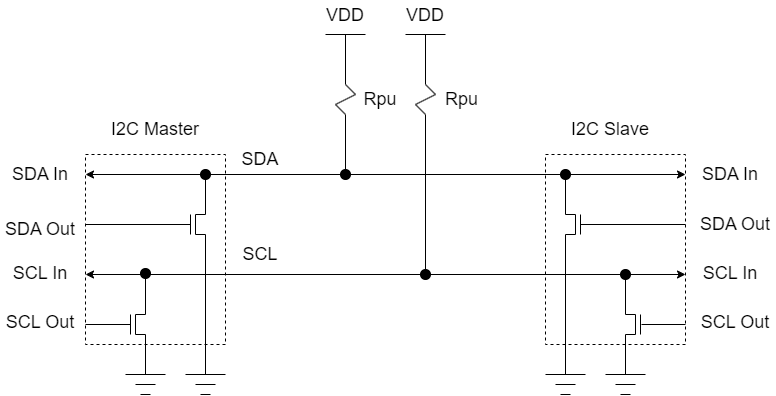

The diagram above was exported from draw.io. Its source (the exported page's mxGraphModel, read from the mxfile embedded in the PNG):
<mxGraphModel dx="1495" dy="657" grid="1" gridSize="10" guides="1" tooltips="1" connect="1" arrows="1" fold="1" page="1" pageScale="1" pageWidth="827" pageHeight="1169" math="0" shadow="0">
  <root>
    <mxCell id="0" />
    <mxCell id="1" parent="0" />
    <mxCell id="c4tZoBDS-W2RsdIjDZc7-68" value="" style="rounded=0;whiteSpace=wrap;html=1;fontSize=18;dashed=1;fillColor=none;" vertex="1" parent="1">
      <mxGeometry y="200" width="140" height="190" as="geometry" />
    </mxCell>
    <mxCell id="c4tZoBDS-W2RsdIjDZc7-1" value="" style="endArrow=none;html=1;rounded=0;" edge="1" parent="1">
      <mxGeometry width="50" height="50" relative="1" as="geometry">
        <mxPoint x="240" y="80" as="sourcePoint" />
        <mxPoint x="280" y="80" as="targetPoint" />
      </mxGeometry>
    </mxCell>
    <mxCell id="c4tZoBDS-W2RsdIjDZc7-2" value="&lt;font style=&quot;font-size: 18px;&quot;&gt;VDD&lt;/font&gt;" style="text;strokeColor=none;align=center;fillColor=none;html=1;verticalAlign=middle;whiteSpace=wrap;rounded=0;" vertex="1" parent="1">
      <mxGeometry x="230" y="46" width="60" height="30" as="geometry" />
    </mxCell>
    <mxCell id="c4tZoBDS-W2RsdIjDZc7-3" value="" style="endArrow=none;html=1;rounded=0;" edge="1" parent="1">
      <mxGeometry width="50" height="50" relative="1" as="geometry">
        <mxPoint x="320" y="80" as="sourcePoint" />
        <mxPoint x="360" y="80" as="targetPoint" />
      </mxGeometry>
    </mxCell>
    <mxCell id="c4tZoBDS-W2RsdIjDZc7-4" value="&lt;font style=&quot;font-size: 18px;&quot;&gt;VDD&lt;/font&gt;" style="text;strokeColor=none;align=center;fillColor=none;html=1;verticalAlign=middle;whiteSpace=wrap;rounded=0;" vertex="1" parent="1">
      <mxGeometry x="310" y="46" width="60" height="30" as="geometry" />
    </mxCell>
    <mxCell id="c4tZoBDS-W2RsdIjDZc7-5" value="" style="endArrow=none;html=1;rounded=0;fontSize=18;" edge="1" parent="1">
      <mxGeometry width="50" height="50" relative="1" as="geometry">
        <mxPoint x="260" y="130" as="sourcePoint" />
        <mxPoint x="260" y="80" as="targetPoint" />
      </mxGeometry>
    </mxCell>
    <mxCell id="c4tZoBDS-W2RsdIjDZc7-6" value="" style="endArrow=none;html=1;rounded=0;fontSize=18;" edge="1" parent="1">
      <mxGeometry width="50" height="50" relative="1" as="geometry">
        <mxPoint x="270" y="140" as="sourcePoint" />
        <mxPoint x="260" y="130" as="targetPoint" />
      </mxGeometry>
    </mxCell>
    <mxCell id="c4tZoBDS-W2RsdIjDZc7-7" value="" style="endArrow=none;html=1;rounded=0;fontSize=18;" edge="1" parent="1">
      <mxGeometry width="50" height="50" relative="1" as="geometry">
        <mxPoint x="250" y="150" as="sourcePoint" />
        <mxPoint x="270" y="140" as="targetPoint" />
      </mxGeometry>
    </mxCell>
    <mxCell id="c4tZoBDS-W2RsdIjDZc7-8" value="" style="endArrow=none;html=1;rounded=0;fontSize=18;" edge="1" parent="1">
      <mxGeometry width="50" height="50" relative="1" as="geometry">
        <mxPoint x="260" y="160" as="sourcePoint" />
        <mxPoint x="250" y="150" as="targetPoint" />
      </mxGeometry>
    </mxCell>
    <mxCell id="c4tZoBDS-W2RsdIjDZc7-9" value="" style="endArrow=none;html=1;rounded=0;fontSize=18;" edge="1" parent="1">
      <mxGeometry width="50" height="50" relative="1" as="geometry">
        <mxPoint x="260" y="220" as="sourcePoint" />
        <mxPoint x="260" y="160" as="targetPoint" />
      </mxGeometry>
    </mxCell>
    <mxCell id="c4tZoBDS-W2RsdIjDZc7-10" value="" style="endArrow=none;html=1;rounded=0;fontSize=18;" edge="1" parent="1">
      <mxGeometry width="50" height="50" relative="1" as="geometry">
        <mxPoint x="340" y="130" as="sourcePoint" />
        <mxPoint x="340" y="80" as="targetPoint" />
      </mxGeometry>
    </mxCell>
    <mxCell id="c4tZoBDS-W2RsdIjDZc7-11" value="" style="endArrow=none;html=1;rounded=0;fontSize=18;" edge="1" parent="1">
      <mxGeometry width="50" height="50" relative="1" as="geometry">
        <mxPoint x="350" y="140" as="sourcePoint" />
        <mxPoint x="340" y="130" as="targetPoint" />
      </mxGeometry>
    </mxCell>
    <mxCell id="c4tZoBDS-W2RsdIjDZc7-12" value="" style="endArrow=none;html=1;rounded=0;fontSize=18;" edge="1" parent="1">
      <mxGeometry width="50" height="50" relative="1" as="geometry">
        <mxPoint x="330" y="150" as="sourcePoint" />
        <mxPoint x="350" y="140" as="targetPoint" />
      </mxGeometry>
    </mxCell>
    <mxCell id="c4tZoBDS-W2RsdIjDZc7-13" value="" style="endArrow=none;html=1;rounded=0;fontSize=18;" edge="1" parent="1">
      <mxGeometry width="50" height="50" relative="1" as="geometry">
        <mxPoint x="340" y="160" as="sourcePoint" />
        <mxPoint x="330" y="150" as="targetPoint" />
      </mxGeometry>
    </mxCell>
    <mxCell id="c4tZoBDS-W2RsdIjDZc7-14" value="" style="endArrow=none;html=1;rounded=0;fontSize=18;" edge="1" parent="1">
      <mxGeometry width="50" height="50" relative="1" as="geometry">
        <mxPoint x="340" y="320" as="sourcePoint" />
        <mxPoint x="340" y="160" as="targetPoint" />
      </mxGeometry>
    </mxCell>
    <mxCell id="c4tZoBDS-W2RsdIjDZc7-15" value="&lt;font style=&quot;font-size: 18px;&quot;&gt;Rpu&lt;/font&gt;" style="text;strokeColor=none;align=center;fillColor=none;html=1;verticalAlign=middle;whiteSpace=wrap;rounded=0;" vertex="1" parent="1">
      <mxGeometry x="270" y="130" width="50" height="30" as="geometry" />
    </mxCell>
    <mxCell id="c4tZoBDS-W2RsdIjDZc7-16" value="&lt;font style=&quot;font-size: 18px;&quot;&gt;Rpu&lt;/font&gt;" style="text;strokeColor=none;align=center;fillColor=none;html=1;verticalAlign=middle;whiteSpace=wrap;rounded=0;" vertex="1" parent="1">
      <mxGeometry x="353" y="130" width="47" height="30" as="geometry" />
    </mxCell>
    <mxCell id="c4tZoBDS-W2RsdIjDZc7-17" value="" style="endArrow=classic;startArrow=classic;html=1;rounded=0;fontSize=18;" edge="1" parent="1">
      <mxGeometry width="50" height="50" relative="1" as="geometry">
        <mxPoint y="220" as="sourcePoint" />
        <mxPoint x="600" y="220" as="targetPoint" />
      </mxGeometry>
    </mxCell>
    <mxCell id="c4tZoBDS-W2RsdIjDZc7-18" value="" style="endArrow=none;html=1;rounded=0;fontSize=18;" edge="1" parent="1">
      <mxGeometry width="50" height="50" relative="1" as="geometry">
        <mxPoint x="120" y="260" as="sourcePoint" />
        <mxPoint x="120" y="220" as="targetPoint" />
      </mxGeometry>
    </mxCell>
    <mxCell id="c4tZoBDS-W2RsdIjDZc7-19" value="" style="endArrow=none;html=1;rounded=0;fontSize=18;" edge="1" parent="1">
      <mxGeometry width="50" height="50" relative="1" as="geometry">
        <mxPoint x="110" y="260" as="sourcePoint" />
        <mxPoint x="120" y="260" as="targetPoint" />
      </mxGeometry>
    </mxCell>
    <mxCell id="c4tZoBDS-W2RsdIjDZc7-20" value="" style="endArrow=none;html=1;rounded=0;fontSize=18;" edge="1" parent="1">
      <mxGeometry width="50" height="50" relative="1" as="geometry">
        <mxPoint x="110" y="280" as="sourcePoint" />
        <mxPoint x="120" y="280" as="targetPoint" />
      </mxGeometry>
    </mxCell>
    <mxCell id="c4tZoBDS-W2RsdIjDZc7-21" value="" style="endArrow=none;html=1;rounded=0;fontSize=18;" edge="1" parent="1">
      <mxGeometry width="50" height="50" relative="1" as="geometry">
        <mxPoint x="110" y="280" as="sourcePoint" />
        <mxPoint x="110" y="260" as="targetPoint" />
      </mxGeometry>
    </mxCell>
    <mxCell id="c4tZoBDS-W2RsdIjDZc7-22" value="" style="endArrow=none;html=1;rounded=0;fontSize=18;" edge="1" parent="1">
      <mxGeometry width="50" height="50" relative="1" as="geometry">
        <mxPoint x="105" y="280" as="sourcePoint" />
        <mxPoint x="105" y="260" as="targetPoint" />
      </mxGeometry>
    </mxCell>
    <mxCell id="c4tZoBDS-W2RsdIjDZc7-23" value="" style="endArrow=none;html=1;rounded=0;fontSize=18;" edge="1" parent="1">
      <mxGeometry width="50" height="50" relative="1" as="geometry">
        <mxPoint x="120" y="420" as="sourcePoint" />
        <mxPoint x="120" y="280" as="targetPoint" />
      </mxGeometry>
    </mxCell>
    <mxCell id="c4tZoBDS-W2RsdIjDZc7-24" value="" style="endArrow=none;html=1;rounded=0;fontSize=18;" edge="1" parent="1">
      <mxGeometry width="50" height="50" relative="1" as="geometry">
        <mxPoint y="270" as="sourcePoint" />
        <mxPoint x="105" y="270" as="targetPoint" />
      </mxGeometry>
    </mxCell>
    <mxCell id="c4tZoBDS-W2RsdIjDZc7-25" value="" style="endArrow=classic;startArrow=classic;html=1;rounded=0;fontSize=18;" edge="1" parent="1">
      <mxGeometry width="50" height="50" relative="1" as="geometry">
        <mxPoint y="320" as="sourcePoint" />
        <mxPoint x="600" y="320" as="targetPoint" />
      </mxGeometry>
    </mxCell>
    <mxCell id="c4tZoBDS-W2RsdIjDZc7-26" value="" style="endArrow=none;html=1;rounded=0;fontSize=18;" edge="1" parent="1">
      <mxGeometry width="50" height="50" relative="1" as="geometry">
        <mxPoint x="50" y="360" as="sourcePoint" />
        <mxPoint x="60" y="360" as="targetPoint" />
      </mxGeometry>
    </mxCell>
    <mxCell id="c4tZoBDS-W2RsdIjDZc7-27" value="" style="endArrow=none;html=1;rounded=0;fontSize=18;" edge="1" parent="1">
      <mxGeometry width="50" height="50" relative="1" as="geometry">
        <mxPoint x="50" y="380" as="sourcePoint" />
        <mxPoint x="60" y="380" as="targetPoint" />
      </mxGeometry>
    </mxCell>
    <mxCell id="c4tZoBDS-W2RsdIjDZc7-28" value="" style="endArrow=none;html=1;rounded=0;fontSize=18;" edge="1" parent="1">
      <mxGeometry width="50" height="50" relative="1" as="geometry">
        <mxPoint x="50" y="380" as="sourcePoint" />
        <mxPoint x="50" y="360" as="targetPoint" />
      </mxGeometry>
    </mxCell>
    <mxCell id="c4tZoBDS-W2RsdIjDZc7-29" value="" style="endArrow=none;html=1;rounded=0;fontSize=18;" edge="1" parent="1">
      <mxGeometry width="50" height="50" relative="1" as="geometry">
        <mxPoint x="45" y="380" as="sourcePoint" />
        <mxPoint x="45" y="360" as="targetPoint" />
      </mxGeometry>
    </mxCell>
    <mxCell id="c4tZoBDS-W2RsdIjDZc7-30" value="" style="endArrow=none;html=1;rounded=0;fontSize=18;" edge="1" parent="1">
      <mxGeometry width="50" height="50" relative="1" as="geometry">
        <mxPoint x="60" y="360" as="sourcePoint" />
        <mxPoint x="60" y="320" as="targetPoint" />
      </mxGeometry>
    </mxCell>
    <mxCell id="c4tZoBDS-W2RsdIjDZc7-31" value="" style="endArrow=none;html=1;rounded=0;fontSize=18;" edge="1" parent="1">
      <mxGeometry width="50" height="50" relative="1" as="geometry">
        <mxPoint x="60" y="420" as="sourcePoint" />
        <mxPoint x="60" y="380" as="targetPoint" />
      </mxGeometry>
    </mxCell>
    <mxCell id="c4tZoBDS-W2RsdIjDZc7-32" value="" style="endArrow=none;html=1;rounded=0;fontSize=18;" edge="1" parent="1">
      <mxGeometry width="50" height="50" relative="1" as="geometry">
        <mxPoint x="80" y="420" as="sourcePoint" />
        <mxPoint x="40" y="420" as="targetPoint" />
      </mxGeometry>
    </mxCell>
    <mxCell id="c4tZoBDS-W2RsdIjDZc7-33" value="" style="endArrow=none;html=1;rounded=0;fontSize=18;" edge="1" parent="1">
      <mxGeometry width="50" height="50" relative="1" as="geometry">
        <mxPoint x="140" y="420" as="sourcePoint" />
        <mxPoint x="100" y="420" as="targetPoint" />
      </mxGeometry>
    </mxCell>
    <mxCell id="c4tZoBDS-W2RsdIjDZc7-34" value="" style="endArrow=none;html=1;rounded=0;fontSize=18;" edge="1" parent="1">
      <mxGeometry width="50" height="50" relative="1" as="geometry">
        <mxPoint x="70" y="430" as="sourcePoint" />
        <mxPoint x="50" y="430" as="targetPoint" />
      </mxGeometry>
    </mxCell>
    <mxCell id="c4tZoBDS-W2RsdIjDZc7-35" value="" style="endArrow=none;html=1;rounded=0;fontSize=18;" edge="1" parent="1">
      <mxGeometry width="50" height="50" relative="1" as="geometry">
        <mxPoint x="55" y="440" as="sourcePoint" />
        <mxPoint x="65" y="440" as="targetPoint" />
      </mxGeometry>
    </mxCell>
    <mxCell id="c4tZoBDS-W2RsdIjDZc7-36" value="" style="endArrow=none;html=1;rounded=0;fontSize=18;" edge="1" parent="1">
      <mxGeometry width="50" height="50" relative="1" as="geometry">
        <mxPoint x="130" y="430" as="sourcePoint" />
        <mxPoint x="110" y="430" as="targetPoint" />
      </mxGeometry>
    </mxCell>
    <mxCell id="c4tZoBDS-W2RsdIjDZc7-37" value="" style="endArrow=none;html=1;rounded=0;fontSize=18;" edge="1" parent="1">
      <mxGeometry width="50" height="50" relative="1" as="geometry">
        <mxPoint x="115" y="440" as="sourcePoint" />
        <mxPoint x="125" y="440" as="targetPoint" />
      </mxGeometry>
    </mxCell>
    <mxCell id="c4tZoBDS-W2RsdIjDZc7-56" value="" style="group;flipH=1;" vertex="1" connectable="0" parent="1">
      <mxGeometry x="460" y="220" width="40" height="220" as="geometry" />
    </mxCell>
    <mxCell id="c4tZoBDS-W2RsdIjDZc7-47" value="" style="endArrow=none;html=1;rounded=0;fontSize=18;" edge="1" parent="c4tZoBDS-W2RsdIjDZc7-56">
      <mxGeometry width="50" height="50" relative="1" as="geometry">
        <mxPoint x="20" y="40" as="sourcePoint" />
        <mxPoint x="20" as="targetPoint" />
      </mxGeometry>
    </mxCell>
    <mxCell id="c4tZoBDS-W2RsdIjDZc7-48" value="" style="endArrow=none;html=1;rounded=0;fontSize=18;" edge="1" parent="c4tZoBDS-W2RsdIjDZc7-56">
      <mxGeometry width="50" height="50" relative="1" as="geometry">
        <mxPoint x="30" y="40" as="sourcePoint" />
        <mxPoint x="20" y="40" as="targetPoint" />
      </mxGeometry>
    </mxCell>
    <mxCell id="c4tZoBDS-W2RsdIjDZc7-49" value="" style="endArrow=none;html=1;rounded=0;fontSize=18;" edge="1" parent="c4tZoBDS-W2RsdIjDZc7-56">
      <mxGeometry width="50" height="50" relative="1" as="geometry">
        <mxPoint x="30" y="60" as="sourcePoint" />
        <mxPoint x="20" y="60" as="targetPoint" />
      </mxGeometry>
    </mxCell>
    <mxCell id="c4tZoBDS-W2RsdIjDZc7-50" value="" style="endArrow=none;html=1;rounded=0;fontSize=18;" edge="1" parent="c4tZoBDS-W2RsdIjDZc7-56">
      <mxGeometry width="50" height="50" relative="1" as="geometry">
        <mxPoint x="30" y="60" as="sourcePoint" />
        <mxPoint x="30" y="40" as="targetPoint" />
      </mxGeometry>
    </mxCell>
    <mxCell id="c4tZoBDS-W2RsdIjDZc7-51" value="" style="endArrow=none;html=1;rounded=0;fontSize=18;" edge="1" parent="c4tZoBDS-W2RsdIjDZc7-56">
      <mxGeometry width="50" height="50" relative="1" as="geometry">
        <mxPoint x="35" y="60" as="sourcePoint" />
        <mxPoint x="35" y="40" as="targetPoint" />
      </mxGeometry>
    </mxCell>
    <mxCell id="c4tZoBDS-W2RsdIjDZc7-52" value="" style="endArrow=none;html=1;rounded=0;fontSize=18;" edge="1" parent="c4tZoBDS-W2RsdIjDZc7-56">
      <mxGeometry width="50" height="50" relative="1" as="geometry">
        <mxPoint x="20" y="200" as="sourcePoint" />
        <mxPoint x="20" y="60" as="targetPoint" />
      </mxGeometry>
    </mxCell>
    <mxCell id="c4tZoBDS-W2RsdIjDZc7-53" value="" style="endArrow=none;html=1;rounded=0;fontSize=18;" edge="1" parent="c4tZoBDS-W2RsdIjDZc7-56">
      <mxGeometry width="50" height="50" relative="1" as="geometry">
        <mxPoint y="200" as="sourcePoint" />
        <mxPoint x="40" y="200" as="targetPoint" />
      </mxGeometry>
    </mxCell>
    <mxCell id="c4tZoBDS-W2RsdIjDZc7-54" value="" style="endArrow=none;html=1;rounded=0;fontSize=18;" edge="1" parent="c4tZoBDS-W2RsdIjDZc7-56">
      <mxGeometry width="50" height="50" relative="1" as="geometry">
        <mxPoint x="10" y="210" as="sourcePoint" />
        <mxPoint x="30" y="210" as="targetPoint" />
      </mxGeometry>
    </mxCell>
    <mxCell id="c4tZoBDS-W2RsdIjDZc7-55" value="" style="endArrow=none;html=1;rounded=0;fontSize=18;" edge="1" parent="c4tZoBDS-W2RsdIjDZc7-56">
      <mxGeometry width="50" height="50" relative="1" as="geometry">
        <mxPoint x="25" y="220" as="sourcePoint" />
        <mxPoint x="15" y="220" as="targetPoint" />
      </mxGeometry>
    </mxCell>
    <mxCell id="c4tZoBDS-W2RsdIjDZc7-67" value="" style="endArrow=none;html=1;rounded=0;fontSize=18;" edge="1" parent="c4tZoBDS-W2RsdIjDZc7-56">
      <mxGeometry width="50" height="50" relative="1" as="geometry">
        <mxPoint x="35" y="50" as="sourcePoint" />
        <mxPoint x="140" y="50" as="targetPoint" />
      </mxGeometry>
    </mxCell>
    <mxCell id="c4tZoBDS-W2RsdIjDZc7-66" value="" style="group;flipH=1;" vertex="1" connectable="0" parent="1">
      <mxGeometry x="520" y="320" width="40" height="120" as="geometry" />
    </mxCell>
    <mxCell id="c4tZoBDS-W2RsdIjDZc7-57" value="" style="endArrow=none;html=1;rounded=0;fontSize=18;" edge="1" parent="c4tZoBDS-W2RsdIjDZc7-66">
      <mxGeometry width="50" height="50" relative="1" as="geometry">
        <mxPoint x="30" y="40" as="sourcePoint" />
        <mxPoint x="20" y="40" as="targetPoint" />
      </mxGeometry>
    </mxCell>
    <mxCell id="c4tZoBDS-W2RsdIjDZc7-58" value="" style="endArrow=none;html=1;rounded=0;fontSize=18;" edge="1" parent="c4tZoBDS-W2RsdIjDZc7-66">
      <mxGeometry width="50" height="50" relative="1" as="geometry">
        <mxPoint x="30" y="60" as="sourcePoint" />
        <mxPoint x="20" y="60" as="targetPoint" />
      </mxGeometry>
    </mxCell>
    <mxCell id="c4tZoBDS-W2RsdIjDZc7-59" value="" style="endArrow=none;html=1;rounded=0;fontSize=18;" edge="1" parent="c4tZoBDS-W2RsdIjDZc7-66">
      <mxGeometry width="50" height="50" relative="1" as="geometry">
        <mxPoint x="30" y="60" as="sourcePoint" />
        <mxPoint x="30" y="40" as="targetPoint" />
      </mxGeometry>
    </mxCell>
    <mxCell id="c4tZoBDS-W2RsdIjDZc7-60" value="" style="endArrow=none;html=1;rounded=0;fontSize=18;" edge="1" parent="c4tZoBDS-W2RsdIjDZc7-66">
      <mxGeometry width="50" height="50" relative="1" as="geometry">
        <mxPoint x="35" y="60" as="sourcePoint" />
        <mxPoint x="35" y="40" as="targetPoint" />
      </mxGeometry>
    </mxCell>
    <mxCell id="c4tZoBDS-W2RsdIjDZc7-61" value="" style="endArrow=none;html=1;rounded=0;fontSize=18;" edge="1" parent="c4tZoBDS-W2RsdIjDZc7-66">
      <mxGeometry width="50" height="50" relative="1" as="geometry">
        <mxPoint x="20" y="40" as="sourcePoint" />
        <mxPoint x="20" as="targetPoint" />
      </mxGeometry>
    </mxCell>
    <mxCell id="c4tZoBDS-W2RsdIjDZc7-62" value="" style="endArrow=none;html=1;rounded=0;fontSize=18;" edge="1" parent="c4tZoBDS-W2RsdIjDZc7-66">
      <mxGeometry width="50" height="50" relative="1" as="geometry">
        <mxPoint x="20" y="100" as="sourcePoint" />
        <mxPoint x="20" y="60" as="targetPoint" />
      </mxGeometry>
    </mxCell>
    <mxCell id="c4tZoBDS-W2RsdIjDZc7-63" value="" style="endArrow=none;html=1;rounded=0;fontSize=18;" edge="1" parent="c4tZoBDS-W2RsdIjDZc7-66">
      <mxGeometry width="50" height="50" relative="1" as="geometry">
        <mxPoint y="100" as="sourcePoint" />
        <mxPoint x="40" y="100" as="targetPoint" />
      </mxGeometry>
    </mxCell>
    <mxCell id="c4tZoBDS-W2RsdIjDZc7-64" value="" style="endArrow=none;html=1;rounded=0;fontSize=18;" edge="1" parent="c4tZoBDS-W2RsdIjDZc7-66">
      <mxGeometry width="50" height="50" relative="1" as="geometry">
        <mxPoint x="10" y="110" as="sourcePoint" />
        <mxPoint x="30" y="110" as="targetPoint" />
      </mxGeometry>
    </mxCell>
    <mxCell id="c4tZoBDS-W2RsdIjDZc7-65" value="" style="endArrow=none;html=1;rounded=0;fontSize=18;" edge="1" parent="c4tZoBDS-W2RsdIjDZc7-66">
      <mxGeometry width="50" height="50" relative="1" as="geometry">
        <mxPoint x="25" y="120" as="sourcePoint" />
        <mxPoint x="15" y="120" as="targetPoint" />
      </mxGeometry>
    </mxCell>
    <mxCell id="c4tZoBDS-W2RsdIjDZc7-69" value="" style="endArrow=none;html=1;rounded=0;fontSize=18;" edge="1" parent="1">
      <mxGeometry width="50" height="50" relative="1" as="geometry">
        <mxPoint y="370" as="sourcePoint" />
        <mxPoint x="45" y="370" as="targetPoint" />
      </mxGeometry>
    </mxCell>
    <mxCell id="c4tZoBDS-W2RsdIjDZc7-70" value="I2C Master" style="text;strokeColor=none;align=center;fillColor=none;html=1;verticalAlign=middle;whiteSpace=wrap;rounded=0;fontSize=18;" vertex="1" parent="1">
      <mxGeometry x="15" y="160" width="110" height="30" as="geometry" />
    </mxCell>
    <mxCell id="c4tZoBDS-W2RsdIjDZc7-71" value="SDA" style="text;strokeColor=none;align=center;fillColor=none;html=1;verticalAlign=middle;whiteSpace=wrap;rounded=0;fontSize=18;" vertex="1" parent="1">
      <mxGeometry x="150" y="190" width="50" height="30" as="geometry" />
    </mxCell>
    <mxCell id="c4tZoBDS-W2RsdIjDZc7-72" value="SCL" style="text;strokeColor=none;align=center;fillColor=none;html=1;verticalAlign=middle;whiteSpace=wrap;rounded=0;fontSize=18;" vertex="1" parent="1">
      <mxGeometry x="150" y="285" width="50" height="30" as="geometry" />
    </mxCell>
    <mxCell id="c4tZoBDS-W2RsdIjDZc7-73" value="SDA In" style="text;strokeColor=none;align=center;fillColor=none;html=1;verticalAlign=middle;whiteSpace=wrap;rounded=0;fontSize=18;" vertex="1" parent="1">
      <mxGeometry x="-80" y="205" width="70" height="30" as="geometry" />
    </mxCell>
    <mxCell id="c4tZoBDS-W2RsdIjDZc7-74" value="SDA Out" style="text;strokeColor=none;align=center;fillColor=none;html=1;verticalAlign=middle;whiteSpace=wrap;rounded=0;fontSize=18;" vertex="1" parent="1">
      <mxGeometry x="-85" y="260" width="80" height="30" as="geometry" />
    </mxCell>
    <mxCell id="c4tZoBDS-W2RsdIjDZc7-75" value="SCL In" style="text;strokeColor=none;align=center;fillColor=none;html=1;verticalAlign=middle;whiteSpace=wrap;rounded=0;fontSize=18;" vertex="1" parent="1">
      <mxGeometry x="-85" y="304" width="80" height="30" as="geometry" />
    </mxCell>
    <mxCell id="c4tZoBDS-W2RsdIjDZc7-76" value="SCL Out" style="text;strokeColor=none;align=center;fillColor=none;html=1;verticalAlign=middle;whiteSpace=wrap;rounded=0;fontSize=18;" vertex="1" parent="1">
      <mxGeometry x="-85" y="353" width="80" height="30" as="geometry" />
    </mxCell>
    <mxCell id="c4tZoBDS-W2RsdIjDZc7-81" value="" style="rounded=0;whiteSpace=wrap;html=1;fontSize=18;dashed=1;fillColor=none;" vertex="1" parent="1">
      <mxGeometry x="460" y="200" width="140" height="190" as="geometry" />
    </mxCell>
    <mxCell id="c4tZoBDS-W2RsdIjDZc7-82" value="I2C Slave" style="text;strokeColor=none;align=center;fillColor=none;html=1;verticalAlign=middle;whiteSpace=wrap;rounded=0;fontSize=18;" vertex="1" parent="1">
      <mxGeometry x="470" y="160" width="110" height="30" as="geometry" />
    </mxCell>
    <mxCell id="c4tZoBDS-W2RsdIjDZc7-83" value="SDA In" style="text;strokeColor=none;align=center;fillColor=none;html=1;verticalAlign=middle;whiteSpace=wrap;rounded=0;fontSize=18;" vertex="1" parent="1">
      <mxGeometry x="610" y="205" width="70" height="30" as="geometry" />
    </mxCell>
    <mxCell id="c4tZoBDS-W2RsdIjDZc7-84" value="SDA Out" style="text;strokeColor=none;align=center;fillColor=none;html=1;verticalAlign=middle;whiteSpace=wrap;rounded=0;fontSize=18;" vertex="1" parent="1">
      <mxGeometry x="610" y="255" width="80" height="30" as="geometry" />
    </mxCell>
    <mxCell id="c4tZoBDS-W2RsdIjDZc7-85" value="SCL In" style="text;strokeColor=none;align=center;fillColor=none;html=1;verticalAlign=middle;whiteSpace=wrap;rounded=0;fontSize=18;" vertex="1" parent="1">
      <mxGeometry x="605" y="304" width="80" height="30" as="geometry" />
    </mxCell>
    <mxCell id="c4tZoBDS-W2RsdIjDZc7-86" value="SCL Out" style="text;strokeColor=none;align=center;fillColor=none;html=1;verticalAlign=middle;whiteSpace=wrap;rounded=0;fontSize=18;" vertex="1" parent="1">
      <mxGeometry x="610" y="353" width="80" height="30" as="geometry" />
    </mxCell>
    <mxCell id="c4tZoBDS-W2RsdIjDZc7-87" value="" style="endArrow=none;html=1;rounded=0;fontSize=18;" edge="1" parent="1">
      <mxGeometry width="50" height="50" relative="1" as="geometry">
        <mxPoint x="600" y="370" as="sourcePoint" />
        <mxPoint x="556" y="370" as="targetPoint" />
      </mxGeometry>
    </mxCell>
    <mxCell id="c4tZoBDS-W2RsdIjDZc7-88" value="" style="ellipse;whiteSpace=wrap;html=1;aspect=fixed;fontSize=18;fillColor=#000000;strokeColor=#000000;" vertex="1" parent="1">
      <mxGeometry x="115" y="215" width="10" height="10" as="geometry" />
    </mxCell>
    <mxCell id="c4tZoBDS-W2RsdIjDZc7-89" value="" style="ellipse;whiteSpace=wrap;html=1;aspect=fixed;fontSize=18;fillColor=#000000;strokeColor=#000000;" vertex="1" parent="1">
      <mxGeometry x="55" y="314" width="10" height="10" as="geometry" />
    </mxCell>
    <mxCell id="c4tZoBDS-W2RsdIjDZc7-90" value="" style="ellipse;whiteSpace=wrap;html=1;aspect=fixed;fontSize=18;fillColor=#000000;strokeColor=#000000;" vertex="1" parent="1">
      <mxGeometry x="255" y="215" width="10" height="10" as="geometry" />
    </mxCell>
    <mxCell id="c4tZoBDS-W2RsdIjDZc7-92" value="" style="ellipse;whiteSpace=wrap;html=1;aspect=fixed;fontSize=18;fillColor=#000000;strokeColor=#000000;" vertex="1" parent="1">
      <mxGeometry x="335" y="315" width="10" height="10" as="geometry" />
    </mxCell>
    <mxCell id="c4tZoBDS-W2RsdIjDZc7-93" value="" style="ellipse;whiteSpace=wrap;html=1;aspect=fixed;fontSize=18;fillColor=#000000;strokeColor=#000000;" vertex="1" parent="1">
      <mxGeometry x="475" y="215" width="10" height="10" as="geometry" />
    </mxCell>
    <mxCell id="c4tZoBDS-W2RsdIjDZc7-94" value="" style="ellipse;whiteSpace=wrap;html=1;aspect=fixed;fontSize=18;fillColor=#000000;strokeColor=#000000;" vertex="1" parent="1">
      <mxGeometry x="535" y="315" width="10" height="10" as="geometry" />
    </mxCell>
  </root>
</mxGraphModel>